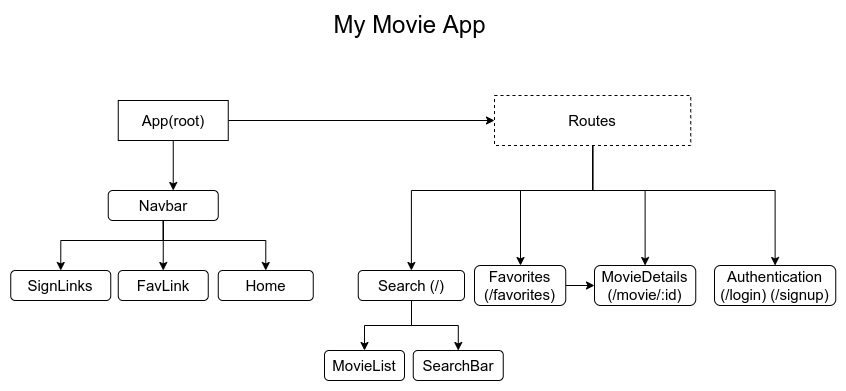

The diagram above was exported from draw.io. Its source (the exported page's mxGraphModel, read from the mxfile embedded in the PNG):
<mxGraphModel dx="1662" dy="780" grid="1" gridSize="10" guides="1" tooltips="1" connect="1" arrows="1" fold="1" page="1" pageScale="1" pageWidth="850" pageHeight="1100" math="0" shadow="0">
  <root>
    <mxCell id="0" />
    <mxCell id="1" parent="0" />
    <mxCell id="V7oG8SXf_XUqXlE6xYXI-1" value="&lt;font style=&quot;font-size: 24px;&quot;&gt;My Movie App&lt;/font&gt;" style="text;html=1;resizable=0;autosize=1;align=center;verticalAlign=middle;points=[];fillColor=none;strokeColor=none;rounded=0;fontSize=24;" parent="1" vertex="1">
      <mxGeometry x="330" y="40" width="170" height="30" as="geometry" />
    </mxCell>
    <mxCell id="V7oG8SXf_XUqXlE6xYXI-4" style="edgeStyle=orthogonalEdgeStyle;rounded=0;orthogonalLoop=1;jettySize=auto;html=1;fontSize=15;" parent="1" source="V7oG8SXf_XUqXlE6xYXI-3" edge="1">
      <mxGeometry relative="1" as="geometry">
        <mxPoint x="178.75" y="220" as="targetPoint" />
      </mxGeometry>
    </mxCell>
    <mxCell id="V7oG8SXf_XUqXlE6xYXI-28" style="edgeStyle=orthogonalEdgeStyle;rounded=0;orthogonalLoop=1;jettySize=auto;html=1;entryX=0;entryY=0.5;entryDx=0;entryDy=0;fontSize=15;" parent="1" source="V7oG8SXf_XUqXlE6xYXI-3" target="V7oG8SXf_XUqXlE6xYXI-16" edge="1">
      <mxGeometry relative="1" as="geometry" />
    </mxCell>
    <mxCell id="V7oG8SXf_XUqXlE6xYXI-3" value="App(root)" style="rounded=0;whiteSpace=wrap;html=1;fontSize=15;" parent="1" vertex="1">
      <mxGeometry x="123.75" y="130" width="110" height="40" as="geometry" />
    </mxCell>
    <mxCell id="V7oG8SXf_XUqXlE6xYXI-10" style="edgeStyle=orthogonalEdgeStyle;rounded=0;orthogonalLoop=1;jettySize=auto;html=1;fontSize=15;entryX=0.5;entryY=0;entryDx=0;entryDy=0;" parent="1" source="V7oG8SXf_XUqXlE6xYXI-6" target="V7oG8SXf_XUqXlE6xYXI-8" edge="1">
      <mxGeometry relative="1" as="geometry">
        <mxPoint x="143.75" y="360" as="targetPoint" />
      </mxGeometry>
    </mxCell>
    <mxCell id="V7oG8SXf_XUqXlE6xYXI-27" style="edgeStyle=orthogonalEdgeStyle;rounded=0;orthogonalLoop=1;jettySize=auto;html=1;entryX=0.5;entryY=0;entryDx=0;entryDy=0;fontSize=15;" parent="1" source="V7oG8SXf_XUqXlE6xYXI-6" target="V7oG8SXf_XUqXlE6xYXI-11" edge="1">
      <mxGeometry relative="1" as="geometry">
        <Array as="points">
          <mxPoint x="168.75" y="270" />
          <mxPoint x="271.75" y="270" />
        </Array>
      </mxGeometry>
    </mxCell>
    <mxCell id="E8TtSYGzqA2uHIWdc0ez-2" style="edgeStyle=orthogonalEdgeStyle;rounded=0;orthogonalLoop=1;jettySize=auto;html=1;entryX=0.5;entryY=0;entryDx=0;entryDy=0;fontSize=24;" parent="1" source="V7oG8SXf_XUqXlE6xYXI-6" target="V7oG8SXf_XUqXlE6xYXI-7" edge="1">
      <mxGeometry relative="1" as="geometry">
        <Array as="points">
          <mxPoint x="168.75" y="270" />
          <mxPoint x="66.75" y="270" />
        </Array>
      </mxGeometry>
    </mxCell>
    <mxCell id="V7oG8SXf_XUqXlE6xYXI-6" value="Navbar" style="rounded=1;whiteSpace=wrap;html=1;fontSize=15;" parent="1" vertex="1">
      <mxGeometry x="113.75" y="220" width="110" height="30" as="geometry" />
    </mxCell>
    <mxCell id="V7oG8SXf_XUqXlE6xYXI-7" value="SignLinks" style="rounded=1;whiteSpace=wrap;html=1;fontSize=15;" parent="1" vertex="1">
      <mxGeometry x="16.25" y="300" width="100" height="30" as="geometry" />
    </mxCell>
    <mxCell id="V7oG8SXf_XUqXlE6xYXI-11" value="Home" style="rounded=1;whiteSpace=wrap;html=1;fontSize=15;" parent="1" vertex="1">
      <mxGeometry x="223.75" y="300" width="95" height="30" as="geometry" />
    </mxCell>
    <mxCell id="V7oG8SXf_XUqXlE6xYXI-8" value="FavLink" style="rounded=1;whiteSpace=wrap;html=1;fontSize=15;" parent="1" vertex="1">
      <mxGeometry x="123.75" y="300" width="90" height="30" as="geometry" />
    </mxCell>
    <mxCell id="loz93GNH6N5Bne23ORZs-4" style="edgeStyle=orthogonalEdgeStyle;rounded=0;orthogonalLoop=1;jettySize=auto;html=1;entryX=0.5;entryY=0;entryDx=0;entryDy=0;" edge="1" parent="1" source="V7oG8SXf_XUqXlE6xYXI-16" target="V7oG8SXf_XUqXlE6xYXI-18">
      <mxGeometry relative="1" as="geometry">
        <mxPoint x="500" y="250" as="targetPoint" />
        <Array as="points">
          <mxPoint x="598" y="220" />
          <mxPoint x="417" y="220" />
        </Array>
      </mxGeometry>
    </mxCell>
    <mxCell id="loz93GNH6N5Bne23ORZs-7" style="edgeStyle=orthogonalEdgeStyle;rounded=0;orthogonalLoop=1;jettySize=auto;html=1;" edge="1" parent="1" source="V7oG8SXf_XUqXlE6xYXI-16" target="V7oG8SXf_XUqXlE6xYXI-21">
      <mxGeometry relative="1" as="geometry">
        <Array as="points">
          <mxPoint x="598" y="220" />
          <mxPoint x="526" y="220" />
        </Array>
      </mxGeometry>
    </mxCell>
    <mxCell id="loz93GNH6N5Bne23ORZs-8" style="edgeStyle=orthogonalEdgeStyle;rounded=0;orthogonalLoop=1;jettySize=auto;html=1;entryX=0.5;entryY=0;entryDx=0;entryDy=0;" edge="1" parent="1" source="V7oG8SXf_XUqXlE6xYXI-16" target="V7oG8SXf_XUqXlE6xYXI-20">
      <mxGeometry relative="1" as="geometry">
        <Array as="points">
          <mxPoint x="598" y="220" />
          <mxPoint x="651" y="220" />
        </Array>
      </mxGeometry>
    </mxCell>
    <mxCell id="loz93GNH6N5Bne23ORZs-9" style="edgeStyle=orthogonalEdgeStyle;rounded=0;orthogonalLoop=1;jettySize=auto;html=1;entryX=0.5;entryY=0;entryDx=0;entryDy=0;" edge="1" parent="1" source="V7oG8SXf_XUqXlE6xYXI-16" target="loz93GNH6N5Bne23ORZs-1">
      <mxGeometry relative="1" as="geometry">
        <Array as="points">
          <mxPoint x="598" y="220" />
          <mxPoint x="781" y="220" />
        </Array>
      </mxGeometry>
    </mxCell>
    <mxCell id="V7oG8SXf_XUqXlE6xYXI-16" value="Routes" style="rounded=0;whiteSpace=wrap;html=1;fontSize=15;fillColor=none;dashed=1;" parent="1" vertex="1">
      <mxGeometry x="500" y="125" width="196.25" height="50" as="geometry" />
    </mxCell>
    <mxCell id="V7oG8SXf_XUqXlE6xYXI-33" style="edgeStyle=orthogonalEdgeStyle;rounded=0;orthogonalLoop=1;jettySize=auto;html=1;entryX=0.5;entryY=0;entryDx=0;entryDy=0;fontSize=15;" parent="1" source="V7oG8SXf_XUqXlE6xYXI-18" target="V7oG8SXf_XUqXlE6xYXI-22" edge="1">
      <mxGeometry relative="1" as="geometry" />
    </mxCell>
    <mxCell id="V7oG8SXf_XUqXlE6xYXI-34" style="edgeStyle=orthogonalEdgeStyle;rounded=0;orthogonalLoop=1;jettySize=auto;html=1;entryX=0.5;entryY=0;entryDx=0;entryDy=0;fontSize=15;" parent="1" source="V7oG8SXf_XUqXlE6xYXI-18" target="V7oG8SXf_XUqXlE6xYXI-23" edge="1">
      <mxGeometry relative="1" as="geometry" />
    </mxCell>
    <mxCell id="V7oG8SXf_XUqXlE6xYXI-18" value="Search (/)" style="rounded=1;whiteSpace=wrap;html=1;fontSize=15;" parent="1" vertex="1">
      <mxGeometry x="363.75" y="300" width="106.25" height="30" as="geometry" />
    </mxCell>
    <mxCell id="V7oG8SXf_XUqXlE6xYXI-20" value="MovieDetails (/movie/:id)" style="rounded=1;whiteSpace=wrap;html=1;fontSize=15;" parent="1" vertex="1">
      <mxGeometry x="600" y="295" width="101.25" height="40" as="geometry" />
    </mxCell>
    <mxCell id="V7oG8SXf_XUqXlE6xYXI-29" style="edgeStyle=orthogonalEdgeStyle;rounded=0;orthogonalLoop=1;jettySize=auto;html=1;fontSize=15;" parent="1" source="V7oG8SXf_XUqXlE6xYXI-21" target="V7oG8SXf_XUqXlE6xYXI-20" edge="1">
      <mxGeometry relative="1" as="geometry" />
    </mxCell>
    <mxCell id="V7oG8SXf_XUqXlE6xYXI-21" value="Favorites (/favorites)" style="rounded=1;whiteSpace=wrap;html=1;fontSize=15;" parent="1" vertex="1">
      <mxGeometry x="480" y="295" width="91.25" height="40" as="geometry" />
    </mxCell>
    <mxCell id="V7oG8SXf_XUqXlE6xYXI-22" value="MovieList" style="rounded=1;whiteSpace=wrap;html=1;fontSize=15;" parent="1" vertex="1">
      <mxGeometry x="330" y="380" width="80" height="30" as="geometry" />
    </mxCell>
    <mxCell id="V7oG8SXf_XUqXlE6xYXI-23" value="SearchBar" style="rounded=1;whiteSpace=wrap;html=1;fontSize=15;" parent="1" vertex="1">
      <mxGeometry x="418.75" y="380" width="90" height="30" as="geometry" />
    </mxCell>
    <mxCell id="loz93GNH6N5Bne23ORZs-1" value="Authentication&lt;br&gt;(/login) (/signup)" style="rounded=1;whiteSpace=wrap;html=1;fontSize=15;" vertex="1" parent="1">
      <mxGeometry x="720" y="295" width="121.25" height="40" as="geometry" />
    </mxCell>
  </root>
</mxGraphModel>